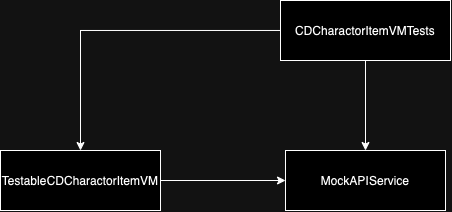

The diagram above was exported from draw.io. Its source (the exported page's mxGraphModel, read from the mxfile embedded in the PNG):
<mxGraphModel dx="548" dy="377" grid="1" gridSize="10" guides="1" tooltips="1" connect="1" arrows="1" fold="1" page="1" pageScale="1" pageWidth="827" pageHeight="1169" math="0" shadow="0">
  <root>
    <mxCell id="0" />
    <mxCell id="1" parent="0" />
    <mxCell id="5eEgH2N-WynunXaLm4V7-19" style="edgeStyle=orthogonalEdgeStyle;rounded=0;orthogonalLoop=1;jettySize=auto;html=1;entryX=0.5;entryY=0;entryDx=0;entryDy=0;" edge="1" parent="1" source="5eEgH2N-WynunXaLm4V7-16" target="5eEgH2N-WynunXaLm4V7-17">
      <mxGeometry relative="1" as="geometry" />
    </mxCell>
    <mxCell id="5eEgH2N-WynunXaLm4V7-20" style="edgeStyle=orthogonalEdgeStyle;rounded=0;orthogonalLoop=1;jettySize=auto;html=1;entryX=0.5;entryY=0;entryDx=0;entryDy=0;" edge="1" parent="1" source="5eEgH2N-WynunXaLm4V7-16" target="5eEgH2N-WynunXaLm4V7-18">
      <mxGeometry relative="1" as="geometry" />
    </mxCell>
    <mxCell id="5eEgH2N-WynunXaLm4V7-16" value="CDCharactorItemVMTests" style="rounded=0;whiteSpace=wrap;html=1;" vertex="1" parent="1">
      <mxGeometry x="320" y="620" width="170" height="60" as="geometry" />
    </mxCell>
    <mxCell id="5eEgH2N-WynunXaLm4V7-21" style="edgeStyle=orthogonalEdgeStyle;rounded=0;orthogonalLoop=1;jettySize=auto;html=1;entryX=0;entryY=0.5;entryDx=0;entryDy=0;" edge="1" parent="1" source="5eEgH2N-WynunXaLm4V7-17" target="5eEgH2N-WynunXaLm4V7-18">
      <mxGeometry relative="1" as="geometry" />
    </mxCell>
    <mxCell id="5eEgH2N-WynunXaLm4V7-17" value="TestableCDCharactorItemVM" style="rounded=0;whiteSpace=wrap;html=1;" vertex="1" parent="1">
      <mxGeometry x="40" y="770" width="160" height="60" as="geometry" />
    </mxCell>
    <mxCell id="5eEgH2N-WynunXaLm4V7-18" value="MockAPIService" style="rounded=0;whiteSpace=wrap;html=1;" vertex="1" parent="1">
      <mxGeometry x="325" y="770" width="160" height="60" as="geometry" />
    </mxCell>
  </root>
</mxGraphModel>